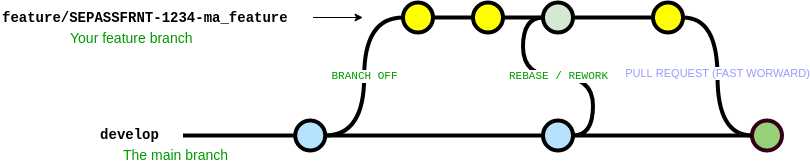

The diagram above was exported from draw.io. Its source (the exported page's mxGraphModel, read from the mxfile embedded in the PNG):
<mxGraphModel dx="2212" dy="897" grid="1" gridSize="10" guides="1" tooltips="1" connect="1" arrows="1" fold="1" page="1" pageScale="1" pageWidth="1100" pageHeight="850" math="0" shadow="0">
  <root>
    <mxCell id="dB05RF2seS8kiTpS__xH-0" />
    <mxCell id="dB05RF2seS8kiTpS__xH-1" parent="dB05RF2seS8kiTpS__xH-0" />
    <mxCell id="dB05RF2seS8kiTpS__xH-3" value="" style="edgeStyle=orthogonalEdgeStyle;rounded=0;html=1;jettySize=auto;orthogonalLoop=1;plain-blue;endArrow=none;endFill=0;strokeWidth=4;strokeColor=#000000;entryX=0;entryY=0.5;entryDx=0;entryDy=0;entryPerimeter=0;" edge="1" parent="dB05RF2seS8kiTpS__xH-1" source="dB05RF2seS8kiTpS__xH-5" target="dB05RF2seS8kiTpS__xH-7">
      <mxGeometry x="394.75" y="193" as="geometry">
        <mxPoint x="554.75" y="193" as="targetPoint" />
      </mxGeometry>
    </mxCell>
    <mxCell id="dB05RF2seS8kiTpS__xH-5" value="" style="verticalLabelPosition=bottom;verticalAlign=top;html=1;strokeWidth=4;shape=mxgraph.flowchart.on-page_reference;plain-blue;gradientColor=none;fillColor=#B5E3Fe;strokeColor=#000000;" vertex="1" parent="dB05RF2seS8kiTpS__xH-1">
      <mxGeometry x="364.75" y="178" width="30" height="30" as="geometry" />
    </mxCell>
    <mxCell id="dB05RF2seS8kiTpS__xH-6" value="" style="edgeStyle=orthogonalEdgeStyle;curved=1;rounded=0;orthogonalLoop=1;jettySize=auto;html=1;endArrow=none;endFill=0;strokeWidth=4;entryX=0;entryY=0.5;entryDx=0;entryDy=0;entryPerimeter=0;" edge="1" parent="dB05RF2seS8kiTpS__xH-1" source="dB05RF2seS8kiTpS__xH-7" target="dB05RF2seS8kiTpS__xH-8">
      <mxGeometry relative="1" as="geometry">
        <mxPoint x="694.7499999999995" y="193" as="targetPoint" />
      </mxGeometry>
    </mxCell>
    <mxCell id="dB05RF2seS8kiTpS__xH-7" value="" style="verticalLabelPosition=bottom;verticalAlign=top;html=1;strokeWidth=4;shape=mxgraph.flowchart.on-page_reference;plain-blue;gradientColor=none;strokeColor=#000000;fillColor=#B5E3FE;" vertex="1" parent="dB05RF2seS8kiTpS__xH-1">
      <mxGeometry x="612.5" y="178" width="30" height="30" as="geometry" />
    </mxCell>
    <mxCell id="dB05RF2seS8kiTpS__xH-8" value="" style="verticalLabelPosition=bottom;verticalAlign=top;html=1;strokeWidth=4;shape=mxgraph.flowchart.on-page_reference;plain-blue;gradientColor=none;strokeColor=#33001A;fillColor=#97D077;" vertex="1" parent="dB05RF2seS8kiTpS__xH-1">
      <mxGeometry x="821.5" y="178" width="30" height="30" as="geometry" />
    </mxCell>
    <mxCell id="dB05RF2seS8kiTpS__xH-9" value="" style="edgeStyle=orthogonalEdgeStyle;rounded=0;html=1;jettySize=auto;orthogonalLoop=1;strokeWidth=4;endArrow=none;endFill=0;" edge="1" parent="dB05RF2seS8kiTpS__xH-1" target="dB05RF2seS8kiTpS__xH-5">
      <mxGeometry x="294.75" y="193" as="geometry">
        <mxPoint x="252.5" y="193" as="sourcePoint" />
      </mxGeometry>
    </mxCell>
    <mxCell id="dB05RF2seS8kiTpS__xH-10" value="develop" style="text;html=1;strokeColor=none;fillColor=none;align=center;verticalAlign=middle;whiteSpace=wrap;overflow=hidden;fontSize=14;fontStyle=1;fontFamily=Courier New;" vertex="1" parent="dB05RF2seS8kiTpS__xH-1">
      <mxGeometry x="162.5" y="172" width="73" height="42" as="geometry" />
    </mxCell>
    <mxCell id="dB05RF2seS8kiTpS__xH-16" value="" style="edgeStyle=orthogonalEdgeStyle;rounded=0;orthogonalLoop=1;jettySize=auto;html=1;endArrow=none;endFill=0;strokeWidth=4;" edge="1" parent="dB05RF2seS8kiTpS__xH-1" source="dB05RF2seS8kiTpS__xH-17" target="dB05RF2seS8kiTpS__xH-19">
      <mxGeometry relative="1" as="geometry" />
    </mxCell>
    <mxCell id="dB05RF2seS8kiTpS__xH-17" value="" style="verticalLabelPosition=bottom;verticalAlign=top;html=1;strokeWidth=4;shape=mxgraph.flowchart.on-page_reference;plain-purple;gradientColor=none;strokeColor=#000000;fillColor=#FFFF00;" vertex="1" parent="dB05RF2seS8kiTpS__xH-1">
      <mxGeometry x="472.5" y="60" width="30" height="30" as="geometry" />
    </mxCell>
    <mxCell id="dB05RF2seS8kiTpS__xH-19" value="" style="verticalLabelPosition=bottom;verticalAlign=top;html=1;strokeWidth=4;shape=mxgraph.flowchart.on-page_reference;plain-purple;gradientColor=none;strokeColor=#000000;fillColor=#FFFF00;" vertex="1" parent="dB05RF2seS8kiTpS__xH-1">
      <mxGeometry x="542.5" y="60" width="30" height="30" as="geometry" />
    </mxCell>
    <mxCell id="dB05RF2seS8kiTpS__xH-20" value="feature/SEPASSFRNT-1234-ma_feature" style="text;html=1;strokeColor=none;fillColor=none;align=left;verticalAlign=middle;whiteSpace=wrap;overflow=hidden;fontSize=14;fontStyle=1;fontFamily=Courier New;" vertex="1" parent="dB05RF2seS8kiTpS__xH-1">
      <mxGeometry x="70" y="65" width="292.5" height="20" as="geometry" />
    </mxCell>
    <mxCell id="dB05RF2seS8kiTpS__xH-21" value="Your feature branch" style="text;html=1;strokeColor=none;fillColor=none;align=left;verticalAlign=middle;whiteSpace=wrap;overflow=hidden;fontSize=14;fontStyle=0;fontColor=#009900;" vertex="1" parent="dB05RF2seS8kiTpS__xH-1">
      <mxGeometry x="138.25" y="85" width="240" height="20" as="geometry" />
    </mxCell>
    <mxCell id="dB05RF2seS8kiTpS__xH-23" value="The main branch&lt;br&gt;" style="text;html=1;strokeColor=none;fillColor=none;align=left;verticalAlign=middle;whiteSpace=wrap;overflow=hidden;fontSize=14;fontStyle=0;fontColor=#009900;" vertex="1" parent="dB05RF2seS8kiTpS__xH-1">
      <mxGeometry x="190.75" y="202" width="146.75" height="20" as="geometry" />
    </mxCell>
    <mxCell id="dB05RF2seS8kiTpS__xH-24" value="" style="endArrow=classic;html=1;strokeWidth=1;fontFamily=Courier New;fontColor=#009900;" edge="1" parent="dB05RF2seS8kiTpS__xH-1">
      <mxGeometry width="50" height="50" relative="1" as="geometry">
        <mxPoint x="382.5" y="75" as="sourcePoint" />
        <mxPoint x="432.5" y="75" as="targetPoint" />
      </mxGeometry>
    </mxCell>
    <mxCell id="dB05RF2seS8kiTpS__xH-38" value="BRANCH OFF" style="edgeStyle=orthogonalEdgeStyle;curved=1;rounded=0;orthogonalLoop=1;jettySize=auto;html=1;entryX=0;entryY=0.5;entryDx=0;entryDy=0;entryPerimeter=0;endArrow=none;endFill=0;strokeWidth=4;fontFamily=Courier New;fontColor=#009900;exitX=1;exitY=0.5;exitDx=0;exitDy=0;exitPerimeter=0;" edge="1" parent="dB05RF2seS8kiTpS__xH-1" source="dB05RF2seS8kiTpS__xH-5" target="dB05RF2seS8kiTpS__xH-17">
      <mxGeometry relative="1" as="geometry">
        <mxPoint x="402.5" y="190" as="sourcePoint" />
        <mxPoint x="467.5" y="41" as="targetPoint" />
      </mxGeometry>
    </mxCell>
    <mxCell id="dB05RF2seS8kiTpS__xH-40" value="" style="verticalLabelPosition=bottom;verticalAlign=top;html=1;strokeWidth=4;shape=mxgraph.flowchart.on-page_reference;plain-purple;gradientColor=none;strokeColor=#000000;fillColor=#D5E8D4;" vertex="1" parent="dB05RF2seS8kiTpS__xH-1">
      <mxGeometry x="612.5" y="60" width="30" height="30" as="geometry" />
    </mxCell>
    <mxCell id="dB05RF2seS8kiTpS__xH-41" value="" style="edgeStyle=orthogonalEdgeStyle;rounded=0;orthogonalLoop=1;jettySize=auto;html=1;endArrow=none;endFill=0;strokeWidth=4;exitX=1;exitY=0.5;exitDx=0;exitDy=0;exitPerimeter=0;entryX=0;entryY=0.5;entryDx=0;entryDy=0;entryPerimeter=0;" edge="1" parent="dB05RF2seS8kiTpS__xH-1" source="dB05RF2seS8kiTpS__xH-19" target="dB05RF2seS8kiTpS__xH-40">
      <mxGeometry relative="1" as="geometry">
        <mxPoint x="672.5" y="80" as="sourcePoint" />
        <mxPoint x="712.5" y="80" as="targetPoint" />
      </mxGeometry>
    </mxCell>
    <mxCell id="9LZtzdrOr4nHdWzr7-57-0" value="PULL REQUEST (FAST WORWARD)" style="edgeStyle=orthogonalEdgeStyle;curved=1;rounded=0;html=1;entryX=0;entryY=0.5;entryPerimeter=0;endArrow=none;endFill=0;jettySize=auto;orthogonalLoop=1;strokeWidth=4;fontSize=11;entryDx=0;entryDy=0;exitX=1;exitY=0.5;exitDx=0;exitDy=0;exitPerimeter=0;fontColor=#9999FF;" edge="1" parent="dB05RF2seS8kiTpS__xH-1" source="9LZtzdrOr4nHdWzr7-57-2" target="dB05RF2seS8kiTpS__xH-8">
      <mxGeometry x="-0.0428" relative="1" as="geometry">
        <mxPoint x="862.5" y="70" as="sourcePoint" />
        <mxPoint x="670.25" y="-45" as="targetPoint" />
        <mxPoint y="1" as="offset" />
      </mxGeometry>
    </mxCell>
    <mxCell id="9LZtzdrOr4nHdWzr7-57-1" value="REBASE / REWORK" style="edgeStyle=orthogonalEdgeStyle;curved=1;rounded=0;orthogonalLoop=1;jettySize=auto;html=1;entryX=0;entryY=0.5;entryDx=0;entryDy=0;entryPerimeter=0;endArrow=none;endFill=0;strokeWidth=4;fontFamily=Courier New;fontColor=#009900;exitX=1;exitY=0.5;exitDx=0;exitDy=0;exitPerimeter=0;" edge="1" parent="dB05RF2seS8kiTpS__xH-1" source="dB05RF2seS8kiTpS__xH-7" target="dB05RF2seS8kiTpS__xH-40">
      <mxGeometry relative="1" as="geometry">
        <mxPoint x="602.5" y="120" as="sourcePoint" />
        <mxPoint x="680.25" y="2" as="targetPoint" />
      </mxGeometry>
    </mxCell>
    <mxCell id="9LZtzdrOr4nHdWzr7-57-2" value="" style="verticalLabelPosition=bottom;verticalAlign=top;html=1;strokeWidth=4;shape=mxgraph.flowchart.on-page_reference;plain-purple;gradientColor=none;strokeColor=#000000;fillColor=#FFFF00;" vertex="1" parent="dB05RF2seS8kiTpS__xH-1">
      <mxGeometry x="722.5" y="60" width="30" height="30" as="geometry" />
    </mxCell>
    <mxCell id="9LZtzdrOr4nHdWzr7-57-3" value="" style="edgeStyle=orthogonalEdgeStyle;curved=1;rounded=0;orthogonalLoop=1;jettySize=auto;html=1;endArrow=none;endFill=0;strokeWidth=4;entryX=0;entryY=0.5;entryDx=0;entryDy=0;entryPerimeter=0;exitX=1;exitY=0.5;exitDx=0;exitDy=0;exitPerimeter=0;" edge="1" parent="dB05RF2seS8kiTpS__xH-1" source="dB05RF2seS8kiTpS__xH-40" target="9LZtzdrOr4nHdWzr7-57-2">
      <mxGeometry relative="1" as="geometry">
        <mxPoint x="831.5" y="203" as="targetPoint" />
        <mxPoint x="652.5" y="203" as="sourcePoint" />
      </mxGeometry>
    </mxCell>
  </root>
</mxGraphModel>